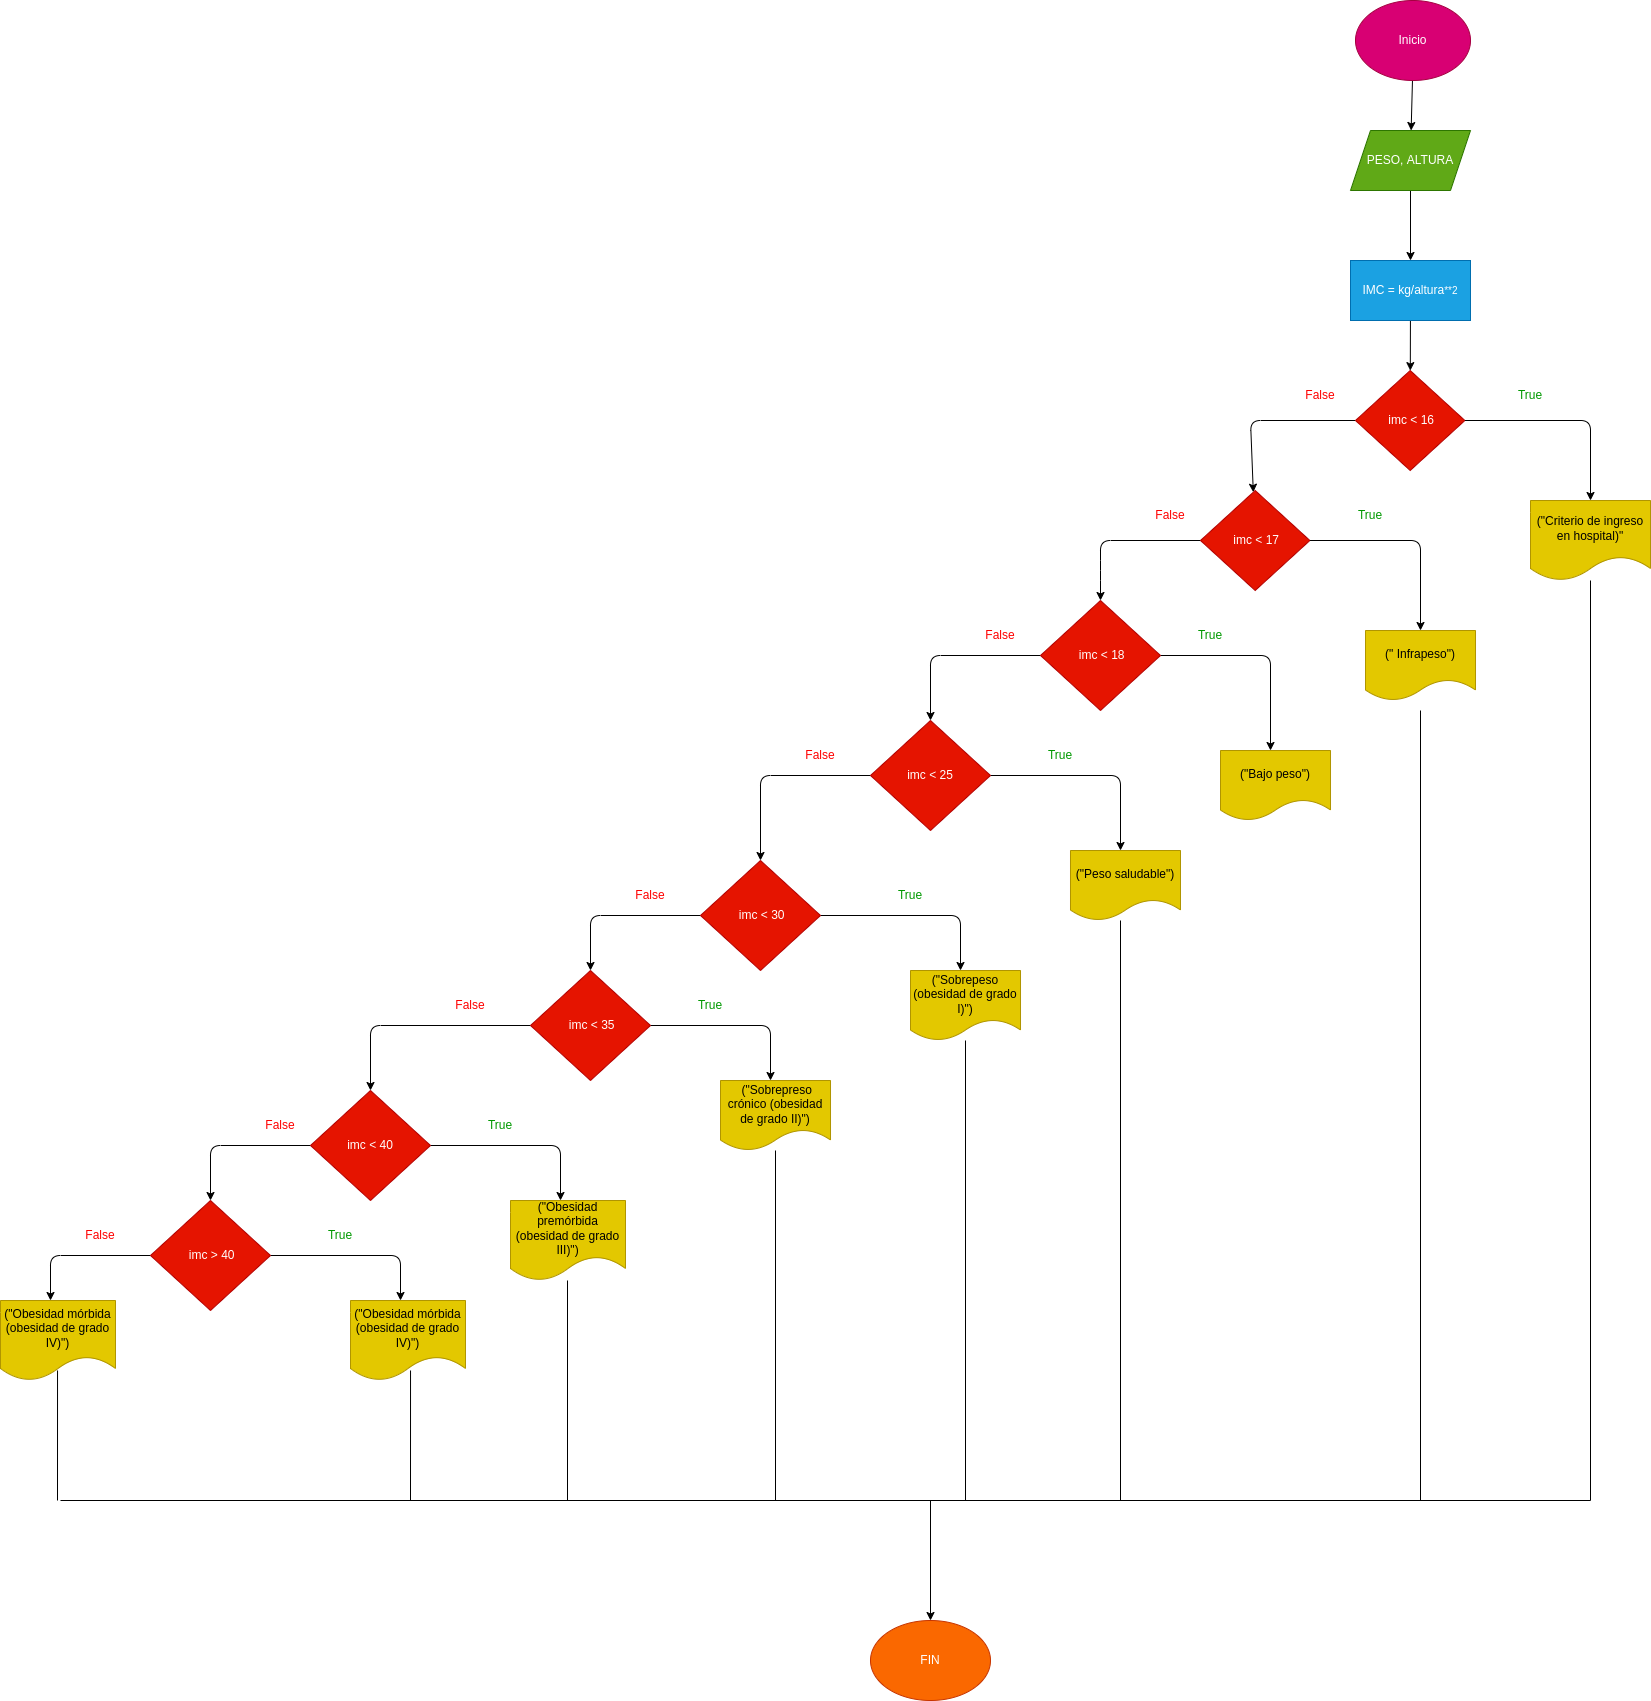

The diagram above was exported from draw.io. Its source (the exported page's mxGraphModel, read from the mxfile embedded in the PNG):
<mxGraphModel dx="1032" dy="472" grid="1" gridSize="10" guides="1" tooltips="1" connect="1" arrows="1" fold="1" page="1" pageScale="1" pageWidth="827" pageHeight="1169" math="0" shadow="0">
  <root>
    <mxCell id="0" />
    <mxCell id="1" parent="0" />
    <mxCell id="2" value="" style="edgeStyle=none;html=1;" edge="1" parent="1" source="3" target="5">
      <mxGeometry relative="1" as="geometry" />
    </mxCell>
    <mxCell id="3" value="Inicio" style="ellipse;whiteSpace=wrap;html=1;fillColor=#d80073;fontColor=#ffffff;strokeColor=#A50040;" vertex="1" parent="1">
      <mxGeometry x="1505" y="140" width="115" height="80" as="geometry" />
    </mxCell>
    <mxCell id="4" value="" style="edgeStyle=none;html=1;" edge="1" parent="1" source="5" target="7">
      <mxGeometry relative="1" as="geometry" />
    </mxCell>
    <mxCell id="5" value="PESO, ALTURA" style="shape=parallelogram;perimeter=parallelogramPerimeter;whiteSpace=wrap;html=1;fixedSize=1;fillColor=#60a917;fontColor=#ffffff;strokeColor=#2D7600;" vertex="1" parent="1">
      <mxGeometry x="1500" y="270" width="120" height="60" as="geometry" />
    </mxCell>
    <mxCell id="6" value="" style="edgeStyle=none;html=1;" edge="1" parent="1" source="7" target="10">
      <mxGeometry relative="1" as="geometry" />
    </mxCell>
    <mxCell id="7" value="IMC = kg/altura&lt;span style=&quot;font-size: 10px;&quot;&gt;**2&lt;/span&gt;" style="whiteSpace=wrap;html=1;fillColor=#1ba1e2;fontColor=#ffffff;strokeColor=#006EAF;" vertex="1" parent="1">
      <mxGeometry x="1500" y="400" width="120" height="60" as="geometry" />
    </mxCell>
    <mxCell id="8" value="" style="edgeStyle=none;html=1;" edge="1" parent="1" source="10" target="11">
      <mxGeometry relative="1" as="geometry">
        <Array as="points">
          <mxPoint x="1740" y="560" />
        </Array>
      </mxGeometry>
    </mxCell>
    <mxCell id="9" value="" style="edgeStyle=none;html=1;" edge="1" parent="1" source="10" target="14">
      <mxGeometry relative="1" as="geometry">
        <Array as="points">
          <mxPoint x="1400" y="560" />
        </Array>
      </mxGeometry>
    </mxCell>
    <mxCell id="10" value="&amp;nbsp;imc &amp;lt; 16" style="rhombus;whiteSpace=wrap;html=1;fillColor=#e51400;fontColor=#ffffff;strokeColor=#B20000;" vertex="1" parent="1">
      <mxGeometry x="1505" y="510" width="109.37" height="100" as="geometry" />
    </mxCell>
    <mxCell id="11" value="(&quot;Criterio de ingreso en hospital)&quot;" style="shape=document;whiteSpace=wrap;html=1;boundedLbl=1;fillColor=#e3c800;fontColor=#000000;strokeColor=#B09500;" vertex="1" parent="1">
      <mxGeometry x="1680" y="640" width="120" height="80" as="geometry" />
    </mxCell>
    <mxCell id="12" value="" style="edgeStyle=none;html=1;" edge="1" parent="1" source="14" target="15">
      <mxGeometry relative="1" as="geometry">
        <Array as="points">
          <mxPoint x="1570" y="680" />
        </Array>
      </mxGeometry>
    </mxCell>
    <mxCell id="13" style="edgeStyle=none;html=1;entryX=0.5;entryY=0;entryDx=0;entryDy=0;" edge="1" parent="1" source="14">
      <mxGeometry relative="1" as="geometry">
        <mxPoint x="1250" y="740" as="targetPoint" />
        <Array as="points">
          <mxPoint x="1250" y="680" />
          <mxPoint x="1250" y="710" />
        </Array>
      </mxGeometry>
    </mxCell>
    <mxCell id="14" value="&amp;nbsp;imc &amp;lt; 17" style="rhombus;whiteSpace=wrap;html=1;fillColor=#e51400;fontColor=#ffffff;strokeColor=#B20000;" vertex="1" parent="1">
      <mxGeometry x="1350" y="630" width="109.37" height="100" as="geometry" />
    </mxCell>
    <mxCell id="15" value="(&quot; Infrapeso&quot;)" style="shape=document;whiteSpace=wrap;html=1;boundedLbl=1;fillColor=#e3c800;fontColor=#000000;strokeColor=#B09500;" vertex="1" parent="1">
      <mxGeometry x="1515" y="770" width="110.01" height="70" as="geometry" />
    </mxCell>
    <mxCell id="16" style="edgeStyle=none;html=1;fontColor=#FF0000;" edge="1" parent="1" source="18">
      <mxGeometry relative="1" as="geometry">
        <mxPoint x="1420" y="890" as="targetPoint" />
        <Array as="points">
          <mxPoint x="1420" y="795" />
        </Array>
      </mxGeometry>
    </mxCell>
    <mxCell id="17" style="edgeStyle=none;html=1;fontColor=#FF0000;" edge="1" parent="1" source="18">
      <mxGeometry relative="1" as="geometry">
        <mxPoint x="1080" y="860" as="targetPoint" />
        <Array as="points">
          <mxPoint x="1080" y="795" />
        </Array>
      </mxGeometry>
    </mxCell>
    <mxCell id="18" value="&lt;span style=&quot;font-weight: normal;&quot;&gt;&amp;nbsp;imc &amp;lt; 18&lt;/span&gt;" style="rhombus;whiteSpace=wrap;html=1;fontStyle=1;fillColor=#e51400;fontColor=#ffffff;strokeColor=#B20000;" vertex="1" parent="1">
      <mxGeometry x="1190" y="740" width="120" height="110" as="geometry" />
    </mxCell>
    <mxCell id="19" value="&lt;span&gt;True&lt;/span&gt;" style="text;html=1;strokeColor=none;fillColor=none;align=center;verticalAlign=middle;whiteSpace=wrap;rounded=0;fontColor=#009900;fontStyle=0" vertex="1" parent="1">
      <mxGeometry x="1650" y="520" width="60" height="30" as="geometry" />
    </mxCell>
    <mxCell id="20" value="&lt;font color=&quot;#ff0000&quot;&gt;False&lt;/font&gt;" style="text;html=1;strokeColor=none;fillColor=none;align=center;verticalAlign=middle;whiteSpace=wrap;rounded=0;fontColor=#009900;" vertex="1" parent="1">
      <mxGeometry x="1440" y="520" width="60" height="30" as="geometry" />
    </mxCell>
    <mxCell id="21" value="&lt;span&gt;True&lt;/span&gt;" style="text;html=1;strokeColor=none;fillColor=none;align=center;verticalAlign=middle;whiteSpace=wrap;rounded=0;fontColor=#009900;fontStyle=0" vertex="1" parent="1">
      <mxGeometry x="1490" y="640" width="60" height="30" as="geometry" />
    </mxCell>
    <mxCell id="22" value="&lt;font color=&quot;#ff0000&quot;&gt;False&lt;/font&gt;" style="text;html=1;strokeColor=none;fillColor=none;align=center;verticalAlign=middle;whiteSpace=wrap;rounded=0;fontColor=#009900;" vertex="1" parent="1">
      <mxGeometry x="1290" y="640" width="60" height="30" as="geometry" />
    </mxCell>
    <mxCell id="23" value="&lt;span&gt;True&lt;/span&gt;" style="text;html=1;strokeColor=none;fillColor=none;align=center;verticalAlign=middle;whiteSpace=wrap;rounded=0;fontColor=#009900;fontStyle=0" vertex="1" parent="1">
      <mxGeometry x="1330" y="760" width="60" height="30" as="geometry" />
    </mxCell>
    <mxCell id="24" value="&lt;font color=&quot;#ff0000&quot;&gt;False&lt;/font&gt;" style="text;html=1;strokeColor=none;fillColor=none;align=center;verticalAlign=middle;whiteSpace=wrap;rounded=0;fontColor=#009900;" vertex="1" parent="1">
      <mxGeometry x="1120" y="760" width="60" height="30" as="geometry" />
    </mxCell>
    <mxCell id="25" value="(&quot;Bajo peso&quot;)" style="shape=document;whiteSpace=wrap;html=1;boundedLbl=1;fillColor=#e3c800;fontColor=#000000;strokeColor=#B09500;" vertex="1" parent="1">
      <mxGeometry x="1370" y="890" width="110.01" height="70" as="geometry" />
    </mxCell>
    <mxCell id="26" style="edgeStyle=none;html=1;fontColor=#FF0000;" edge="1" parent="1" source="28">
      <mxGeometry relative="1" as="geometry">
        <mxPoint x="1270" y="990" as="targetPoint" />
        <Array as="points">
          <mxPoint x="1270" y="915" />
        </Array>
      </mxGeometry>
    </mxCell>
    <mxCell id="27" style="edgeStyle=none;html=1;fontColor=#FF0000;" edge="1" parent="1" source="28">
      <mxGeometry relative="1" as="geometry">
        <mxPoint x="910" y="1000" as="targetPoint" />
        <Array as="points">
          <mxPoint x="910" y="915" />
        </Array>
      </mxGeometry>
    </mxCell>
    <mxCell id="28" value="imc &amp;lt; 25" style="rhombus;whiteSpace=wrap;html=1;fillColor=#e51400;fontColor=#ffffff;strokeColor=#B20000;" vertex="1" parent="1">
      <mxGeometry x="1020" y="860" width="120" height="110" as="geometry" />
    </mxCell>
    <mxCell id="29" value="&lt;span&gt;True&lt;/span&gt;" style="text;html=1;strokeColor=none;fillColor=none;align=center;verticalAlign=middle;whiteSpace=wrap;rounded=0;fontColor=#009900;fontStyle=0" vertex="1" parent="1">
      <mxGeometry x="1180" y="880" width="60" height="30" as="geometry" />
    </mxCell>
    <mxCell id="30" value="&lt;font color=&quot;#ff0000&quot;&gt;False&lt;/font&gt;" style="text;html=1;strokeColor=none;fillColor=none;align=center;verticalAlign=middle;whiteSpace=wrap;rounded=0;fontColor=#009900;" vertex="1" parent="1">
      <mxGeometry x="940" y="880" width="60" height="30" as="geometry" />
    </mxCell>
    <mxCell id="31" value="(&quot;Peso saludable&quot;)" style="shape=document;whiteSpace=wrap;html=1;boundedLbl=1;fillColor=#e3c800;fontColor=#000000;strokeColor=#B09500;" vertex="1" parent="1">
      <mxGeometry x="1219.99" y="990" width="110.01" height="70" as="geometry" />
    </mxCell>
    <mxCell id="32" style="edgeStyle=none;html=1;fontColor=#FF0000;" edge="1" parent="1" source="34">
      <mxGeometry relative="1" as="geometry">
        <mxPoint x="1110" y="1110" as="targetPoint" />
        <Array as="points">
          <mxPoint x="1110" y="1055" />
        </Array>
      </mxGeometry>
    </mxCell>
    <mxCell id="33" style="edgeStyle=none;html=1;fontColor=#FF0000;" edge="1" parent="1" source="34">
      <mxGeometry relative="1" as="geometry">
        <mxPoint x="740" y="1110" as="targetPoint" />
        <Array as="points">
          <mxPoint x="740" y="1055" />
        </Array>
      </mxGeometry>
    </mxCell>
    <mxCell id="34" value="&amp;nbsp;imc &amp;lt; 30" style="rhombus;whiteSpace=wrap;html=1;fillColor=#e51400;fontColor=#ffffff;strokeColor=#B20000;" vertex="1" parent="1">
      <mxGeometry x="850" y="1000" width="120" height="110" as="geometry" />
    </mxCell>
    <mxCell id="35" value="&lt;span&gt;True&lt;/span&gt;" style="text;html=1;strokeColor=none;fillColor=none;align=center;verticalAlign=middle;whiteSpace=wrap;rounded=0;fontColor=#009900;fontStyle=0" vertex="1" parent="1">
      <mxGeometry x="1030" y="1020" width="60" height="30" as="geometry" />
    </mxCell>
    <mxCell id="36" value="&lt;font color=&quot;#ff0000&quot;&gt;False&lt;/font&gt;" style="text;html=1;strokeColor=none;fillColor=none;align=center;verticalAlign=middle;whiteSpace=wrap;rounded=0;fontColor=#009900;" vertex="1" parent="1">
      <mxGeometry x="770" y="1020" width="60" height="30" as="geometry" />
    </mxCell>
    <mxCell id="37" value="(&quot;Sobrepeso (obesidad de grado I)&quot;)" style="shape=document;whiteSpace=wrap;html=1;boundedLbl=1;fillColor=#e3c800;fontColor=#000000;strokeColor=#B09500;" vertex="1" parent="1">
      <mxGeometry x="1060" y="1110" width="110.01" height="70" as="geometry" />
    </mxCell>
    <mxCell id="38" style="edgeStyle=none;html=1;fontColor=#FF0000;" edge="1" parent="1" source="40">
      <mxGeometry relative="1" as="geometry">
        <mxPoint x="920" y="1220" as="targetPoint" />
        <Array as="points">
          <mxPoint x="920" y="1165" />
        </Array>
      </mxGeometry>
    </mxCell>
    <mxCell id="39" style="edgeStyle=none;html=1;fontColor=#FF0000;entryX=0.5;entryY=0;entryDx=0;entryDy=0;" edge="1" parent="1" source="40" target="44">
      <mxGeometry relative="1" as="geometry">
        <mxPoint x="520" y="1240" as="targetPoint" />
        <Array as="points">
          <mxPoint x="520" y="1165" />
        </Array>
      </mxGeometry>
    </mxCell>
    <mxCell id="40" value="&amp;nbsp;imc &amp;lt; 35" style="rhombus;whiteSpace=wrap;html=1;fillColor=#e51400;fontColor=#ffffff;strokeColor=#B20000;" vertex="1" parent="1">
      <mxGeometry x="680" y="1110" width="120" height="110" as="geometry" />
    </mxCell>
    <mxCell id="41" value="&amp;nbsp;(&quot;Sobrepreso crónico (obesidad de grado II)&quot;)" style="shape=document;whiteSpace=wrap;html=1;boundedLbl=1;fillColor=#e3c800;fontColor=#000000;strokeColor=#B09500;" vertex="1" parent="1">
      <mxGeometry x="870" y="1220" width="110.01" height="70" as="geometry" />
    </mxCell>
    <mxCell id="42" style="edgeStyle=none;html=1;fontColor=#FF0000;" edge="1" parent="1" source="44">
      <mxGeometry relative="1" as="geometry">
        <mxPoint x="710" y="1340" as="targetPoint" />
        <Array as="points">
          <mxPoint x="710" y="1285" />
        </Array>
      </mxGeometry>
    </mxCell>
    <mxCell id="43" style="edgeStyle=none;html=1;fontColor=#FF0000;" edge="1" parent="1" source="44">
      <mxGeometry relative="1" as="geometry">
        <mxPoint x="360" y="1340" as="targetPoint" />
        <Array as="points">
          <mxPoint x="360" y="1285" />
        </Array>
      </mxGeometry>
    </mxCell>
    <mxCell id="44" value="imc &amp;lt; 40" style="rhombus;whiteSpace=wrap;html=1;fillColor=#e51400;fontColor=#ffffff;strokeColor=#B20000;" vertex="1" parent="1">
      <mxGeometry x="460" y="1230" width="120" height="110" as="geometry" />
    </mxCell>
    <mxCell id="45" value="(&quot;Obesidad premórbida (obesidad de grado III)&quot;)" style="shape=document;whiteSpace=wrap;html=1;boundedLbl=1;fillColor=#e3c800;fontColor=#000000;strokeColor=#B09500;" vertex="1" parent="1">
      <mxGeometry x="660" y="1340" width="115" height="80" as="geometry" />
    </mxCell>
    <mxCell id="46" style="edgeStyle=none;html=1;fontColor=#FF0000;" edge="1" parent="1" source="48">
      <mxGeometry relative="1" as="geometry">
        <mxPoint x="550" y="1440" as="targetPoint" />
        <Array as="points">
          <mxPoint x="550" y="1395" />
        </Array>
      </mxGeometry>
    </mxCell>
    <mxCell id="47" style="edgeStyle=none;html=1;fontColor=#FF0000;" edge="1" parent="1" source="48">
      <mxGeometry relative="1" as="geometry">
        <mxPoint x="200" y="1440" as="targetPoint" />
        <Array as="points">
          <mxPoint x="200" y="1395" />
        </Array>
      </mxGeometry>
    </mxCell>
    <mxCell id="48" value="&amp;nbsp;imc &amp;gt; 40" style="rhombus;whiteSpace=wrap;html=1;fillColor=#e51400;fontColor=#ffffff;strokeColor=#B20000;" vertex="1" parent="1">
      <mxGeometry x="300" y="1340" width="120" height="110" as="geometry" />
    </mxCell>
    <mxCell id="49" value="(&quot;Obesidad mórbida (obesidad de grado IV)&quot;)" style="shape=document;whiteSpace=wrap;html=1;boundedLbl=1;fillColor=#e3c800;fontColor=#000000;strokeColor=#B09500;" vertex="1" parent="1">
      <mxGeometry x="500" y="1440" width="115" height="80" as="geometry" />
    </mxCell>
    <mxCell id="50" value="" style="endArrow=none;html=1;fontColor=#FF0000;entryX=0.522;entryY=0.875;entryDx=0;entryDy=0;entryPerimeter=0;" edge="1" parent="1" target="49">
      <mxGeometry width="50" height="50" relative="1" as="geometry">
        <mxPoint x="560" y="1640" as="sourcePoint" />
        <mxPoint x="560" y="1590" as="targetPoint" />
      </mxGeometry>
    </mxCell>
    <mxCell id="51" value="" style="endArrow=none;html=1;fontColor=#FF0000;" edge="1" parent="1">
      <mxGeometry width="50" height="50" relative="1" as="geometry">
        <mxPoint x="717" y="1640" as="sourcePoint" />
        <mxPoint x="717" y="1420" as="targetPoint" />
      </mxGeometry>
    </mxCell>
    <mxCell id="52" value="" style="endArrow=none;html=1;fontColor=#FF0000;" edge="1" parent="1" target="41">
      <mxGeometry width="50" height="50" relative="1" as="geometry">
        <mxPoint x="925" y="1640" as="sourcePoint" />
        <mxPoint x="924.51" y="1340" as="targetPoint" />
      </mxGeometry>
    </mxCell>
    <mxCell id="53" value="" style="endArrow=none;html=1;fontColor=#FF0000;" edge="1" parent="1" target="37">
      <mxGeometry width="50" height="50" relative="1" as="geometry">
        <mxPoint x="1115" y="1640" as="sourcePoint" />
        <mxPoint x="1110" y="1360" as="targetPoint" />
      </mxGeometry>
    </mxCell>
    <mxCell id="54" value="" style="endArrow=none;html=1;fontColor=#FF0000;" edge="1" parent="1">
      <mxGeometry width="50" height="50" relative="1" as="geometry">
        <mxPoint x="1270" y="1640" as="sourcePoint" />
        <mxPoint x="1270" y="1060" as="targetPoint" />
      </mxGeometry>
    </mxCell>
    <mxCell id="55" value="" style="endArrow=none;html=1;fontColor=#FF0000;fillColor=#e3c800;strokeColor=#FFFFFF;" edge="1" parent="1">
      <mxGeometry width="50" height="50" relative="1" as="geometry">
        <mxPoint x="1420" y="1640" as="sourcePoint" />
        <mxPoint x="1424.5" y="965" as="targetPoint" />
      </mxGeometry>
    </mxCell>
    <mxCell id="56" value="" style="endArrow=none;html=1;fontColor=#FF0000;" edge="1" parent="1">
      <mxGeometry width="50" height="50" relative="1" as="geometry">
        <mxPoint x="1570" y="1640" as="sourcePoint" />
        <mxPoint x="1570" y="850" as="targetPoint" />
      </mxGeometry>
    </mxCell>
    <mxCell id="57" value="" style="endArrow=none;html=1;fontColor=#FF0000;" edge="1" parent="1" target="11">
      <mxGeometry width="50" height="50" relative="1" as="geometry">
        <mxPoint x="1740" y="1640" as="sourcePoint" />
        <mxPoint x="1740" y="730" as="targetPoint" />
      </mxGeometry>
    </mxCell>
    <mxCell id="58" value="&lt;span&gt;True&lt;/span&gt;" style="text;html=1;strokeColor=none;fillColor=none;align=center;verticalAlign=middle;whiteSpace=wrap;rounded=0;fontColor=#009900;fontStyle=0" vertex="1" parent="1">
      <mxGeometry x="830" y="1130" width="60" height="30" as="geometry" />
    </mxCell>
    <mxCell id="59" value="&lt;font color=&quot;#ff0000&quot;&gt;False&lt;/font&gt;" style="text;html=1;strokeColor=none;fillColor=none;align=center;verticalAlign=middle;whiteSpace=wrap;rounded=0;fontColor=#009900;" vertex="1" parent="1">
      <mxGeometry x="590" y="1130" width="60" height="30" as="geometry" />
    </mxCell>
    <mxCell id="60" value="&lt;span&gt;True&lt;/span&gt;" style="text;html=1;strokeColor=none;fillColor=none;align=center;verticalAlign=middle;whiteSpace=wrap;rounded=0;fontColor=#009900;fontStyle=0" vertex="1" parent="1">
      <mxGeometry x="620" y="1250" width="60" height="30" as="geometry" />
    </mxCell>
    <mxCell id="61" value="&lt;font color=&quot;#ff0000&quot;&gt;False&lt;/font&gt;" style="text;html=1;strokeColor=none;fillColor=none;align=center;verticalAlign=middle;whiteSpace=wrap;rounded=0;fontColor=#009900;" vertex="1" parent="1">
      <mxGeometry x="400" y="1250" width="60" height="30" as="geometry" />
    </mxCell>
    <mxCell id="62" value="&lt;span&gt;True&lt;/span&gt;" style="text;html=1;strokeColor=none;fillColor=none;align=center;verticalAlign=middle;whiteSpace=wrap;rounded=0;fontColor=#009900;fontStyle=0" vertex="1" parent="1">
      <mxGeometry x="460" y="1360" width="60" height="30" as="geometry" />
    </mxCell>
    <mxCell id="63" value="&lt;font color=&quot;#ff0000&quot;&gt;False&lt;/font&gt;" style="text;html=1;strokeColor=none;fillColor=none;align=center;verticalAlign=middle;whiteSpace=wrap;rounded=0;fontColor=#009900;" vertex="1" parent="1">
      <mxGeometry x="220" y="1360" width="60" height="30" as="geometry" />
    </mxCell>
    <mxCell id="64" value="(&quot;Obesidad mórbida (obesidad de grado IV)&quot;)" style="shape=document;whiteSpace=wrap;html=1;boundedLbl=1;fillColor=#e3c800;fontColor=#000000;strokeColor=#B09500;" vertex="1" parent="1">
      <mxGeometry x="150" y="1440" width="115" height="80" as="geometry" />
    </mxCell>
    <mxCell id="65" value="" style="endArrow=none;html=1;fontColor=#FF0000;entryX=0.522;entryY=0.875;entryDx=0;entryDy=0;entryPerimeter=0;" edge="1" parent="1">
      <mxGeometry width="50" height="50" relative="1" as="geometry">
        <mxPoint x="207" y="1640" as="sourcePoint" />
        <mxPoint x="207.02999999999997" y="1510" as="targetPoint" />
      </mxGeometry>
    </mxCell>
    <mxCell id="66" value="" style="endArrow=none;html=1;fontColor=#FF0000;" edge="1" parent="1">
      <mxGeometry width="50" height="50" relative="1" as="geometry">
        <mxPoint x="210" y="1640" as="sourcePoint" />
        <mxPoint x="1740" y="1640" as="targetPoint" />
      </mxGeometry>
    </mxCell>
    <mxCell id="67" value="" style="endArrow=classic;html=1;fontColor=#FF0000;" edge="1" parent="1">
      <mxGeometry width="50" height="50" relative="1" as="geometry">
        <mxPoint x="1080" y="1640" as="sourcePoint" />
        <mxPoint x="1080" y="1760" as="targetPoint" />
      </mxGeometry>
    </mxCell>
    <mxCell id="68" value="&lt;font color=&quot;#ffffff&quot;&gt;FIN&lt;br&gt;&lt;/font&gt;" style="ellipse;whiteSpace=wrap;html=1;fontColor=#000000;fillColor=#fa6800;strokeColor=#C73500;" vertex="1" parent="1">
      <mxGeometry x="1020" y="1760" width="120" height="80" as="geometry" />
    </mxCell>
  </root>
</mxGraphModel>